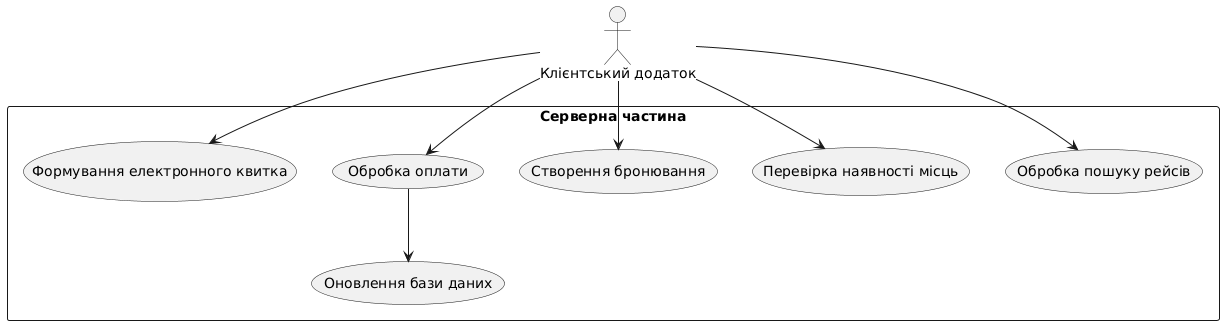

The diagram above was rendered by PlantUML. Its source (embedded in the PNG):
@startuml
actor "Клієнтський додаток" as Client

rectangle "Серверна частина" {
  usecase "Обробка пошуку рейсів" as UC1
  usecase "Перевірка наявності місць" as UC2
  usecase "Створення бронювання" as UC3
  usecase "Обробка оплати" as UC4
  usecase "Формування електронного квитка" as UC5
  usecase "Оновлення бази даних" as UC6
}

Client --> UC1
Client --> UC2
Client --> UC3
Client --> UC4
Client --> UC5
UC4 --> UC6
@enduml